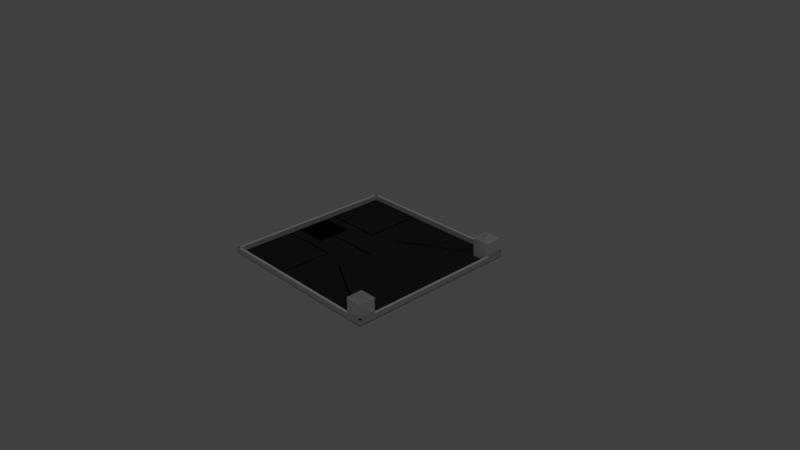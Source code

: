 # Source: arena.blend  (saved by Blender 2.79.0; exported with 4.5.12 LTS)
import bpy
from mathutils import Matrix  # noqa: F401  (used for matrix-valued properties, if any)

bpy.ops.wm.read_factory_settings(use_empty=True)
scene = bpy.context.scene
scene.name = 'Scene'

# ---- collections
col_collection_1 = bpy.data.collections.new('Collection 1'); scene.collection.children.link(col_collection_1)

# ---- materials (node trees are filled in below, after node groups)
mat_wood_side = bpy.data.materials.new('wood side')
mat_wood_side.alpha_threshold = 0.0
mat_wood_side.use_transparent_shadow = False
mat_wood_side.roughness = 0.5
mat_wood_side.specular_intensity = 0.2312
mat_white_tape = bpy.data.materials.new('white tape')
mat_white_tape.alpha_threshold = 0.0
mat_white_tape.use_transparent_shadow = False
mat_white_tape.diffuse_color = (1.0, 1.0, 1.0, 1.0)
mat_white_tape.roughness = 0.5
mat_white_tape.specular_intensity = 0.7
mat_blue_start = bpy.data.materials.new('blue_start')
mat_blue_start.alpha_threshold = 0.0
mat_blue_start.use_transparent_shadow = False
mat_blue_start.diffuse_color = (0.1176, 0.6627, 0.8824, 1.0)
mat_blue_start.specular_color = (0.5094, 0.7315, 0.8796)
mat_blue_start.roughness = 0.5
mat_green_tape = bpy.data.materials.new('green tape')
mat_green_tape.alpha_threshold = 0.0
mat_green_tape.use_transparent_shadow = False
mat_green_tape.diffuse_color = (0.1133, 0.5371, 0.02038, 1.0)
mat_green_tape.roughness = 0.5
mat_green_tape.specular_intensity = 0.7
mat_red_tape = bpy.data.materials.new('red tape')
mat_red_tape.alpha_threshold = 0.0
mat_red_tape.use_transparent_shadow = False
mat_red_tape.diffuse_color = (0.8275, 0.02915, 0.03872, 1.0)
mat_red_tape.specular_color = (0.8308, 0.3096, 0.324)
mat_red_tape.roughness = 0.5
mat_red_tape.specular_intensity = 0.7
mat_white_bin = bpy.data.materials.new('white bin')
mat_white_bin.alpha_threshold = 0.0
mat_white_bin.use_transparent_shadow = False
mat_white_bin.diffuse_color = (1.0, 1.0, 1.0, 1.0)
mat_white_bin.roughness = 0.5
mat_white_bin.specular_intensity = 0.1647
mat_black_base = bpy.data.materials.new('black base')
mat_black_base.alpha_threshold = 0.0
mat_black_base.use_transparent_shadow = False
mat_black_base.diffuse_color = (0.03076, 0.03076, 0.03076, 1.0)
mat_black_base.specular_color = (0.04203, 0.04203, 0.04203)
mat_black_base.roughness = 0.5
mat_black_base.specular_intensity = 0.2948
mat_black_base.line_color = (0.0, 0.0, 0.0, 1.0)

# ---- material node trees

# ---- world
world_world = bpy.data.worlds.new('World'); scene.world = world_world
world_world.color = (0.05088, 0.05088, 0.05088)
world_world.use_sun_shadow = False
world_world.sun_shadow_jitter_overblur = 0.0
world_world.cycles.sampling_method = 'MANUAL'

# ---- cameras
cam_camera = bpy.data.cameras.new('Camera')
cam_camera.clip_end = 100.0
cam_camera.lens = 35.0
cam_camera.sensor_width = 32.0
cam_camera.sensor_height = 18.0
cam_camera.ortho_scale = 7.314
cam_camera.dof.focus_distance = 0.0
cam_camera.dof.aperture_fstop = 128.0

# ---- lights
light_lamp = bpy.data.lights.new('Lamp', 'POINT')
light_lamp.transmission_factor = 0.0
light_lamp.cutoff_distance = 30.0
light_lamp.energy = 100.0
light_lamp.shadow_buffer_clip_start = 1.001
light_lamp.shadow_soft_size = 0.1
light_lamp.shadow_maximum_resolution = 0.006
light_lamp.use_absolute_resolution = True

# ---- meshes
me_cube_005 = bpy.data.meshes.new('Cube.005')
me_cube_005.from_pydata([(-1.0, -1.0, -1.0), (-1.0, -1.0, 1.0), (-1.0, 1.0, -1.0), (-1.0, 1.0, 1.0), (1.0, -1.0, -1.0), (1.0, -1.0, 1.0), (1.0, 1.0, -1.0), (1.0, 1.0, 1.0)], [], [(0, 1, 3, 2), (2, 3, 7, 6), (6, 7, 5, 4), (4, 5, 1, 0), (2, 6, 4, 0), (7, 3, 1, 5)])
_uv = me_cube_005.uv_layers.new(name='UVMap')
_uv.uv.foreach_set('vector', [0.3485, 0.04283, 0.4485, 0.04283, 0.4485, 8.198, 0.3485, 8.198, 0.0486, 16.36, 0.0486, 8.204, 0.1486, 8.204, 0.1486, 16.36, 0.2486, 8.198, 0.1486, 8.198, 0.1486, 0.04283, 0.2486, 0.04283, 0.2486, 8.204, 0.2486, 16.36, 0.1487, 16.36, 0.1487, 8.204, 0.3485, 8.198, 0.2486, 8.198, 0.2486, 0.04283, 0.3485, 0.04283, 0.1486, 8.198, 0.0486, 8.198, 0.0486, 0.04283, 0.1486, 0.04283])
me_cube_005.materials.append(mat_wood_side)
me_cube_005.use_remesh_preserve_volume = False
me_cube_005.use_remesh_preserve_attributes = False
me_cube_005.use_mirror_vertex_groups = False
me_cube_005.update()
me_cube_004 = bpy.data.meshes.new('Cube.004')
me_cube_004.from_pydata([(-1.0, -1.0, -1.0), (-1.0, -1.0, 1.0), (-1.0, 1.0, -1.0), (-1.0, 1.0, 1.0), (1.0, -1.0, -1.0), (1.0, -1.0, 1.0), (1.0, 1.0, -1.0), (1.0, 1.0, 1.0)], [], [(0, 1, 3, 2), (2, 3, 7, 6), (6, 7, 5, 4), (4, 5, 1, 0), (2, 6, 4, 0), (7, 3, 1, 5)])
_uv = me_cube_004.uv_layers.new(name='UVMap')
_uv.uv.foreach_set('vector', [0.3485, 0.04283, 0.4485, 0.04283, 0.4485, 8.198, 0.3485, 8.198, 0.0486, 16.36, 0.0486, 8.204, 0.1486, 8.204, 0.1486, 16.36, 0.2486, 8.198, 0.1486, 8.198, 0.1486, 0.04283, 0.2486, 0.04283, 0.2486, 8.204, 0.2486, 16.36, 0.1487, 16.36, 0.1487, 8.204, 0.3485, 8.198, 0.2486, 8.198, 0.2486, 0.04283, 0.3485, 0.04283, 0.1486, 8.198, 0.0486, 8.198, 0.0486, 0.04283, 0.1486, 0.04283])
me_cube_004.materials.append(mat_wood_side)
me_cube_004.use_remesh_preserve_volume = False
me_cube_004.use_remesh_preserve_attributes = False
me_cube_004.use_mirror_vertex_groups = False
me_cube_004.update()
me_cube_002 = bpy.data.meshes.new('Cube.002')
me_cube_002.from_pydata([(-1.0, -1.0, -1.0), (-1.0, -1.0, 1.0), (-1.0, 1.0, -1.0), (-1.0, 1.0, 1.0), (1.0, -1.0, -1.0), (1.0, -1.0, 1.0), (1.0, 1.0, -1.0), (1.0, 1.0, 1.0)], [], [(0, 1, 3, 2), (2, 3, 7, 6), (6, 7, 5, 4), (4, 5, 1, 0), (2, 6, 4, 0), (7, 3, 1, 5)])
_uv = me_cube_002.uv_layers.new(name='UVMap')
_uv.uv.foreach_set('vector', [0.3485, 0.04283, 0.4485, 0.04283, 0.4485, 8.198, 0.3485, 8.198, 0.0486, 16.36, 0.0486, 8.204, 0.1486, 8.204, 0.1486, 16.36, 0.2486, 8.198, 0.1486, 8.198, 0.1486, 0.04283, 0.2486, 0.04283, 0.2486, 8.204, 0.2486, 16.36, 0.1487, 16.36, 0.1487, 8.204, 0.3485, 8.198, 0.2486, 8.198, 0.2486, 0.04283, 0.3485, 0.04283, 0.1486, 8.198, 0.0486, 8.198, 0.0486, 0.04283, 0.1486, 0.04283])
me_cube_002.materials.append(mat_wood_side)
me_cube_002.use_remesh_preserve_volume = False
me_cube_002.use_remesh_preserve_attributes = False
me_cube_002.use_mirror_vertex_groups = False
me_cube_002.update()
me_plane_007 = bpy.data.meshes.new('Plane.007')
me_plane_007.from_pydata([(-1.0, -1.0, 0.0), (1.0, -1.0, 0.0), (-1.0, 1.0, 0.0), (1.0, 1.0, 0.0)], [], [(0, 1, 3, 2)])
me_plane_007.materials.append(mat_white_tape)
me_plane_007.use_remesh_preserve_volume = False
me_plane_007.use_remesh_preserve_attributes = False
me_plane_007.use_mirror_vertex_groups = False
me_plane_007.update()
me_plane_005 = bpy.data.meshes.new('Plane.005')
me_plane_005.from_pydata([(-1.0, -1.0, 0.0), (1.0, -1.0, 0.0), (-1.0, 1.0, 0.0), (1.0, 1.0, 0.0)], [], [(0, 1, 3, 2)])
me_plane_005.materials.append(mat_white_tape)
me_plane_005.use_remesh_preserve_volume = False
me_plane_005.use_remesh_preserve_attributes = False
me_plane_005.use_mirror_vertex_groups = False
me_plane_005.update()
me_plane_003 = bpy.data.meshes.new('Plane.003')
me_plane_003.from_pydata([(-1.0, -1.0, 0.0), (1.0, -1.0, 0.0), (-1.0, 1.0, 0.0), (1.0, 1.0, 0.0)], [], [(0, 1, 3, 2)])
me_plane_003.materials.append(mat_white_tape)
me_plane_003.use_remesh_preserve_volume = False
me_plane_003.use_remesh_preserve_attributes = False
me_plane_003.use_mirror_vertex_groups = False
me_plane_003.update()
me_plane_002 = bpy.data.meshes.new('Plane.002')
me_plane_002.from_pydata([(-1.0, -1.0, 0.0), (1.0, -1.0, 0.0), (-1.0, 1.0, 0.0), (1.0, 1.0, 0.0)], [], [(0, 1, 3, 2)])
me_plane_002.materials.append(mat_blue_start)
me_plane_002.use_remesh_preserve_volume = False
me_plane_002.use_remesh_preserve_attributes = False
me_plane_002.use_mirror_vertex_groups = False
me_plane_002.update()
me_plane_001 = bpy.data.meshes.new('Plane.001')
me_plane_001.from_pydata([(-1.0, -1.0, 0.0), (1.0, -1.0, 0.0), (-1.0, 1.0, 0.0), (1.0, 1.0, 0.0), (-0.9517, 0.9517, 0.0), (-0.9517, -0.9517, 0.0), (0.9517, -0.9517, 0.0), (0.9517, 0.9517, 0.0)], [], [(5, 4, 2, 0), (6, 5, 0, 1), (7, 6, 1, 3), (4, 7, 3, 2)])
me_plane_001.materials.append(mat_green_tape)
me_plane_001.use_remesh_preserve_volume = False
me_plane_001.use_remesh_preserve_attributes = False
me_plane_001.use_mirror_vertex_groups = False
me_plane_001.update()
me_plane = bpy.data.meshes.new('Plane')
me_plane.from_pydata([(-1.0, -1.0, 0.0), (1.0, -1.0, 0.0), (-1.0, 1.0, 0.0), (1.0, 1.0, 0.0), (-0.9517, 0.9517, 0.0), (-0.9517, -0.9517, 0.0), (0.9517, -0.9517, 0.0), (0.9517, 0.9517, 0.0)], [], [(5, 4, 2, 0), (6, 5, 0, 1), (7, 6, 1, 3), (4, 7, 3, 2)])
me_plane.materials.append(mat_red_tape)
me_plane.use_remesh_preserve_volume = False
me_plane.use_remesh_preserve_attributes = False
me_plane.use_mirror_vertex_groups = False
me_plane.update()
me_cube_007 = bpy.data.meshes.new('Cube.007')
me_cube_007.from_pydata([(-1.0, -1.0, -1.0), (-0.9573, -0.9573, 1.0), (-1.0, 1.0, -1.0), (-0.9573, 0.9573, 1.0), (1.0, -1.0, -1.0), (0.9573, -0.9573, 1.0), (1.0, 1.0, -1.0), (0.9573, 0.9573, 1.0), (-1.0, -1.0, 1.0), (-1.0, 1.0, 1.0), (1.0, 1.0, 1.0), (1.0, -1.0, 1.0), (-0.9573, -0.9573, -0.92), (-0.9573, 0.9573, -0.92), (0.9573, 0.9573, -0.92), (0.9573, -0.9573, -0.92)], [], [(0, 8, 9, 2), (2, 9, 10, 6), (6, 10, 11, 4), (4, 11, 8, 0), (2, 6, 4, 0), (5, 7, 14, 15), (1, 3, 9, 8), (3, 7, 10, 9), (7, 5, 11, 10), (5, 1, 8, 11), (14, 13, 12, 15), (3, 1, 12, 13), (1, 5, 15, 12), (7, 3, 13, 14)])
me_cube_007.materials.append(mat_white_bin)
me_cube_007.use_remesh_preserve_volume = False
me_cube_007.use_remesh_preserve_attributes = False
me_cube_007.use_mirror_vertex_groups = False
me_cube_007.update()
me_cube_006 = bpy.data.meshes.new('Cube.006')
me_cube_006.from_pydata([(-1.0, -1.0, -1.0), (-0.9573, -0.9573, 1.0), (-1.0, 1.0, -1.0), (-0.9573, 0.9573, 1.0), (1.0, -1.0, -1.0), (0.9573, -0.9573, 1.0), (1.0, 1.0, -1.0), (0.9573, 0.9573, 1.0), (-1.0, -1.0, 1.0), (-1.0, 1.0, 1.0), (1.0, 1.0, 1.0), (1.0, -1.0, 1.0), (-0.9573, -0.9573, -0.92), (-0.9573, 0.9573, -0.92), (0.9573, 0.9573, -0.92), (0.9573, -0.9573, -0.92)], [], [(0, 8, 9, 2), (2, 9, 10, 6), (6, 10, 11, 4), (4, 11, 8, 0), (2, 6, 4, 0), (5, 7, 14, 15), (1, 3, 9, 8), (3, 7, 10, 9), (7, 5, 11, 10), (5, 1, 8, 11), (14, 13, 12, 15), (3, 1, 12, 13), (1, 5, 15, 12), (7, 3, 13, 14)])
me_cube_006.materials.append(mat_white_bin)
me_cube_006.use_remesh_preserve_volume = False
me_cube_006.use_remesh_preserve_attributes = False
me_cube_006.use_mirror_vertex_groups = False
me_cube_006.update()
me_cube_003 = bpy.data.meshes.new('Cube.003')
me_cube_003.from_pydata([(-1.0, -1.0, -1.0), (-1.0, -1.0, 1.0), (-1.0, 1.0, -1.0), (-1.0, 1.0, 1.0), (1.0, -1.0, -1.0), (1.0, -1.0, 1.0), (1.0, 1.0, -1.0), (1.0, 1.0, 1.0)], [], [(0, 1, 3, 2), (2, 3, 7, 6), (6, 7, 5, 4), (4, 5, 1, 0), (2, 6, 4, 0), (7, 3, 1, 5)])
_uv = me_cube_003.uv_layers.new(name='UVMap')
_uv.uv.foreach_set('vector', [0.3485, 0.04283, 0.4485, 0.04283, 0.4485, 8.198, 0.3485, 8.198, 0.0486, 16.36, 0.0486, 8.204, 0.1486, 8.204, 0.1486, 16.36, 0.2486, 8.198, 0.1486, 8.198, 0.1486, 0.04283, 0.2486, 0.04283, 0.2486, 8.204, 0.2486, 16.36, 0.1487, 16.36, 0.1487, 8.204, 0.3485, 8.198, 0.2486, 8.198, 0.2486, 0.04283, 0.3485, 0.04283, 0.1486, 8.198, 0.0486, 8.198, 0.0486, 0.04283, 0.1486, 0.04283])
me_cube_003.materials.append(mat_wood_side)
me_cube_003.use_remesh_preserve_volume = False
me_cube_003.use_remesh_preserve_attributes = False
me_cube_003.use_mirror_vertex_groups = False
me_cube_003.update()
me_cube = bpy.data.meshes.new('Cube')
me_cube.from_pydata([(1.0, 1.0, -1.0), (1.0, -1.0, -1.0), (-1.0, -1.0, -1.0), (-1.0, 1.0, -1.0), (1.0, 1.0, 1.0), (1.0, -1.0, 1.0), (-1.0, -1.0, 1.0), (-1.0, 1.0, 1.0)], [], [(0, 1, 2, 3), (4, 7, 6, 5), (0, 4, 5, 1), (1, 5, 6, 2), (2, 6, 7, 3), (4, 0, 3, 7)])
me_cube.materials.append(mat_black_base)
me_cube.use_remesh_preserve_volume = False
me_cube.use_remesh_preserve_attributes = False
me_cube.use_mirror_vertex_groups = False
me_cube.update()

# ---- objects
ob_side_front_003 = bpy.data.objects.new('Side Front.003', me_cube_005)
ob_side_front_002 = bpy.data.objects.new('Side Front.002', me_cube_004)
ob_side_front_001 = bpy.data.objects.new('Side Front.001', me_cube_002)
ob_right_line = bpy.data.objects.new('Right Line', me_plane_007)
ob_left_line = bpy.data.objects.new('Left Line', me_plane_005)
ob_start_line = bpy.data.objects.new('Start Line', me_plane_003)
ob_start_area = bpy.data.objects.new('Start Area', me_plane_002)
ob_green_area = bpy.data.objects.new('Green Area', me_plane_001)
ob_red_area = bpy.data.objects.new('Red Area', me_plane)
ob_bucket_left = bpy.data.objects.new('Bucket Left', me_cube_007)
ob_bucket_right = bpy.data.objects.new('Bucket Right', me_cube_006)
ob_side_front = bpy.data.objects.new('Side Front', me_cube_003)
ob_base = bpy.data.objects.new('Base', me_cube)
ob_lamp = bpy.data.objects.new('Lamp', light_lamp)
ob_camera = bpy.data.objects.new('Camera', cam_camera)

# ---- transforms, parenting, visibility, modifiers, constraints
ob_side_front_003.location = (1.183, 1.034e-07, 0.035)
ob_side_front_003.rotation_euler = (0.0, -0.0, 3.142)
ob_side_front_003.scale = (0.0175, 1.2, 0.035)
ob_side_front_003.lineart.crease_threshold = 0.0
ob_side_front_002.location = (0.0, 1.183, 0.035)
ob_side_front_002.rotation_euler = (0.0, -0.0, -1.571)
ob_side_front_002.scale = (0.0175, 1.2, 0.035)
ob_side_front_002.lineart.crease_threshold = 0.0
ob_side_front_001.location = (0.0, -1.183, 0.035)
ob_side_front_001.rotation_euler = (0.0, -0.0, 1.571)
ob_side_front_001.scale = (0.0175, 1.2, 0.035)
ob_side_front_001.lineart.crease_threshold = 0.0
ob_right_line.location = (0.5841, -0.8341, 0.0)
ob_right_line.rotation_euler = (0.0, -0.0, -0.5225)
ob_right_line.scale = (0.6931, 0.008779, 0.9241)
ob_right_line.lineart.crease_threshold = 0.0
ob_left_line.location = (0.5841, 0.8341, 0.0)
ob_left_line.rotation_euler = (0.0, -0.0, 0.5225)
ob_left_line.scale = (0.6931, 0.008779, 0.9241)
ob_left_line.lineart.crease_threshold = 0.0
ob_start_line.location = (-0.5721, 0.0, 0.0)
ob_start_line.scale = (0.5941, 0.0095, 1.0)
ob_start_line.lineart.crease_threshold = 0.0
ob_start_area.location = (-0.935, 0.0, 0.0)
ob_start_area.scale = (0.23, 0.23, 1.0)
ob_start_area.lineart.crease_threshold = 0.0
ob_green_area.location = (-0.765, -0.765, 0.0)
ob_green_area.scale = (0.4, 0.4, 1.0)
ob_green_area.lineart.crease_threshold = 0.0
ob_red_area.location = (-0.765, 0.765, 0.0)
ob_red_area.scale = (0.4, 0.4, 1.0)
ob_red_area.lineart.crease_threshold = 0.0
ob_bucket_left.location = (1.055, 1.055, 0.125)
ob_bucket_left.scale = (0.11, 0.11, 0.125)
ob_bucket_left.lineart.crease_threshold = 0.0
ob_bucket_right.location = (1.055, -1.055, 0.125)
ob_bucket_right.scale = (0.11, 0.11, 0.125)
ob_bucket_right.lineart.crease_threshold = 0.0
ob_side_front.location = (-1.183, 0.0, 0.035)
ob_side_front.scale = (0.0175, 1.2, 0.035)
ob_side_front.lineart.crease_threshold = 0.0
ob_base.location = (0.0, 0.0, -0.0045)
ob_base.scale = (1.2, 1.2, 0.0045)
ob_base.lock_rotations_4d = False
ob_base.empty_display_type = 'ARROWS'
ob_base.lineart.crease_threshold = 0.0
ob_lamp.location = (-0.1592, 0.3496, 5.84)
ob_lamp.rotation_euler = (0.6503, 0.05522, 1.866)
ob_lamp.lock_rotations_4d = False
ob_lamp.empty_display_type = 'ARROWS'
ob_lamp.color = (0.0, 0.0, 0.0, 0.0)
ob_lamp.lineart.crease_threshold = 0.0
ob_camera.location = (7.481, -6.508, 5.344)
ob_camera.rotation_euler = (1.109, 0.0, 0.8149)
ob_camera.lock_rotations_4d = False
ob_camera.empty_display_type = 'ARROWS'
ob_camera.color = (0.0, 0.0, 0.0, 0.0)
ob_camera.display_type = 'WIRE'
ob_camera.lineart.crease_threshold = 0.0

# ---- collection membership
col_collection_1.objects.link(ob_side_front_003)
col_collection_1.objects.link(ob_side_front_002)
col_collection_1.objects.link(ob_side_front_001)
col_collection_1.objects.link(ob_right_line)
col_collection_1.objects.link(ob_left_line)
col_collection_1.objects.link(ob_start_line)
col_collection_1.objects.link(ob_start_area)
col_collection_1.objects.link(ob_green_area)
col_collection_1.objects.link(ob_red_area)
col_collection_1.objects.link(ob_bucket_left)
col_collection_1.objects.link(ob_bucket_right)
col_collection_1.objects.link(ob_side_front)
col_collection_1.objects.link(ob_base)
col_collection_1.objects.link(ob_lamp)
col_collection_1.objects.link(ob_camera)

# ---- scene / render settings (as saved in the file)
scene.camera = ob_camera
scene.frame_start = 1; scene.frame_end = 250; scene.frame_set(1)
scene.render.engine = 'BLENDER_EEVEE_NEXT'
scene.render.resolution_percentage = 50
scene.render.dither_intensity = 0.0
scene.cycles.use_denoising = False
scene.cycles.samples = 128
scene.cycles.sampling_pattern = 'TABULATED_SOBOL'
scene.cycles.use_adaptive_sampling = False
scene.cycles.use_light_tree = False
scene.cycles.blur_glossy = 0.0
scene.cycles.sample_clamp_indirect = 0.0
scene.view_settings.view_transform = 'Standard'
bpy.context.view_layer.update()
